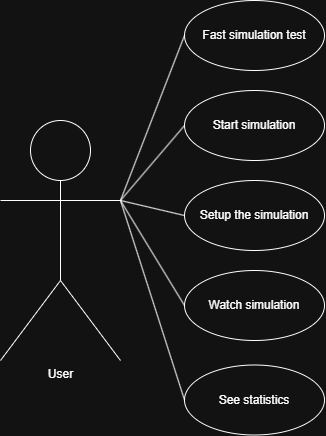

The diagram above was exported from draw.io. Its source (the exported page's mxGraphModel, read from the mxfile embedded in the PNG):
<mxGraphModel dx="812" dy="680" grid="1" gridSize="10" guides="1" tooltips="1" connect="1" arrows="1" fold="1" page="1" pageScale="1" pageWidth="827" pageHeight="1169" math="0" shadow="0">
  <root>
    <mxCell id="0" />
    <mxCell id="1" parent="0" />
    <mxCell id="fnANdpMmUdfjDKOF7ABg-1" parent="1" style="shape=umlActor;verticalLabelPosition=bottom;verticalAlign=top;html=1;" value="User" vertex="1">
      <mxGeometry height="240" width="120" x="230" y="300" as="geometry" />
    </mxCell>
    <mxCell id="fnANdpMmUdfjDKOF7ABg-4" parent="1" style="ellipse;whiteSpace=wrap;html=1;" value="Fast simulation test" vertex="1">
      <mxGeometry height="70" width="140" x="414" y="180" as="geometry" />
    </mxCell>
    <mxCell id="fnANdpMmUdfjDKOF7ABg-5" parent="1" style="ellipse;whiteSpace=wrap;html=1;" value="Setup the simulation" vertex="1">
      <mxGeometry height="70" width="140" x="414" y="360" as="geometry" />
    </mxCell>
    <mxCell id="fnANdpMmUdfjDKOF7ABg-6" parent="1" style="ellipse;whiteSpace=wrap;html=1;" value="Start simulation" vertex="1">
      <mxGeometry height="70" width="140" x="414" y="270" as="geometry" />
    </mxCell>
    <mxCell id="fnANdpMmUdfjDKOF7ABg-7" parent="1" style="ellipse;whiteSpace=wrap;html=1;" value="Watch simulation" vertex="1">
      <mxGeometry height="70" width="140" x="414" y="450" as="geometry" />
    </mxCell>
    <mxCell id="fnANdpMmUdfjDKOF7ABg-8" parent="1" style="ellipse;whiteSpace=wrap;html=1;" value="See statistics" vertex="1">
      <mxGeometry height="70" width="140" x="414" y="544.5" as="geometry" />
    </mxCell>
    <mxCell id="fnANdpMmUdfjDKOF7ABg-9" edge="1" parent="1" source="fnANdpMmUdfjDKOF7ABg-1" style="endArrow=none;html=1;rounded=0;fontSize=12;startSize=8;endSize=8;exitX=1;exitY=0.3333333333333333;exitDx=0;exitDy=0;exitPerimeter=0;entryX=0;entryY=0.5;entryDx=0;entryDy=0;" target="fnANdpMmUdfjDKOF7ABg-4" value="">
      <mxGeometry relative="1" as="geometry">
        <mxPoint x="340" y="430" as="sourcePoint" />
        <mxPoint x="500" y="430" as="targetPoint" />
      </mxGeometry>
    </mxCell>
    <mxCell id="fnANdpMmUdfjDKOF7ABg-12" edge="1" parent="1" source="fnANdpMmUdfjDKOF7ABg-1" style="endArrow=none;html=1;rounded=0;fontSize=12;startSize=8;endSize=8;exitX=1;exitY=0.3333333333333333;exitDx=0;exitDy=0;exitPerimeter=0;entryX=0;entryY=0.5;entryDx=0;entryDy=0;" target="fnANdpMmUdfjDKOF7ABg-6" value="">
      <mxGeometry relative="1" as="geometry">
        <mxPoint x="380" y="452" as="sourcePoint" />
        <mxPoint x="444" y="340" as="targetPoint" />
      </mxGeometry>
    </mxCell>
    <mxCell id="fnANdpMmUdfjDKOF7ABg-13" edge="1" parent="1" source="fnANdpMmUdfjDKOF7ABg-1" style="endArrow=none;html=1;rounded=0;fontSize=12;startSize=8;endSize=8;exitX=1;exitY=0.3333333333333333;exitDx=0;exitDy=0;exitPerimeter=0;entryX=0;entryY=0.5;entryDx=0;entryDy=0;" target="fnANdpMmUdfjDKOF7ABg-5" value="">
      <mxGeometry relative="1" as="geometry">
        <mxPoint x="360" y="422" as="sourcePoint" />
        <mxPoint x="424" y="400" as="targetPoint" />
      </mxGeometry>
    </mxCell>
    <mxCell id="fnANdpMmUdfjDKOF7ABg-14" edge="1" parent="1" source="fnANdpMmUdfjDKOF7ABg-1" style="endArrow=none;html=1;rounded=0;fontSize=12;startSize=8;endSize=8;exitX=1;exitY=0.3333333333333333;exitDx=0;exitDy=0;exitPerimeter=0;entryX=0;entryY=0.5;entryDx=0;entryDy=0;" target="fnANdpMmUdfjDKOF7ABg-7" value="">
      <mxGeometry relative="1" as="geometry">
        <mxPoint x="390" y="432" as="sourcePoint" />
        <mxPoint x="454" y="410" as="targetPoint" />
      </mxGeometry>
    </mxCell>
    <mxCell id="fnANdpMmUdfjDKOF7ABg-15" edge="1" parent="1" source="fnANdpMmUdfjDKOF7ABg-1" style="endArrow=none;html=1;rounded=0;fontSize=12;startSize=8;endSize=8;exitX=1;exitY=0.3333333333333333;exitDx=0;exitDy=0;exitPerimeter=0;entryX=0;entryY=0.5;entryDx=0;entryDy=0;" target="fnANdpMmUdfjDKOF7ABg-8" value="">
      <mxGeometry relative="1" as="geometry">
        <mxPoint x="410" y="422" as="sourcePoint" />
        <mxPoint x="474" y="400" as="targetPoint" />
      </mxGeometry>
    </mxCell>
  </root>
</mxGraphModel>